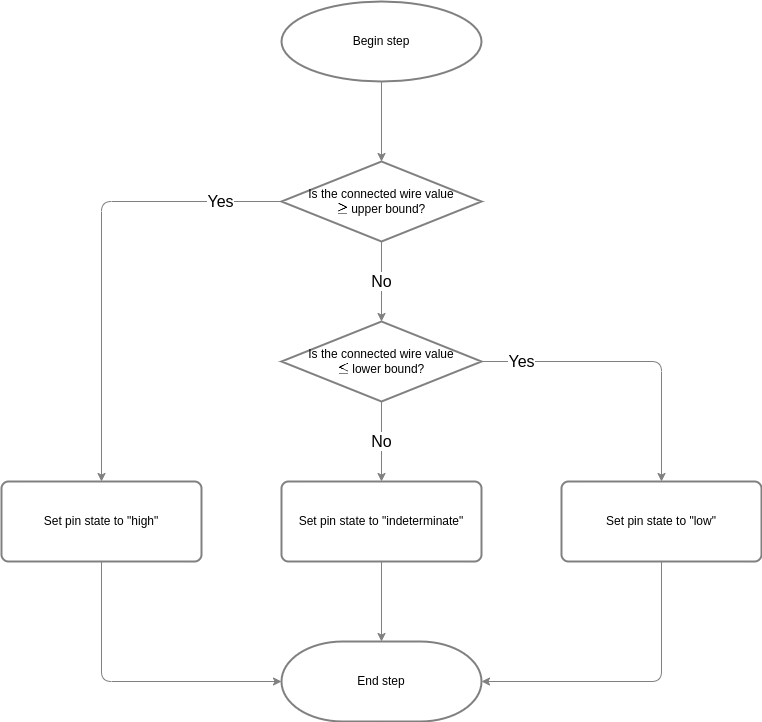

The diagram above was exported from draw.io. Its source (the exported page's mxGraphModel, read from the mxfile embedded in the PNG):
<mxGraphModel dx="1343" dy="1037" grid="1" gridSize="10" guides="1" tooltips="1" connect="1" arrows="1" fold="1" page="1" pageScale="1" pageWidth="850" pageHeight="1100" math="1" shadow="0">
  <root>
    <mxCell id="0" />
    <mxCell id="1" parent="0" />
    <mxCell id="2" style="edgeStyle=none;html=1;exitX=0.5;exitY=1;exitDx=0;exitDy=0;exitPerimeter=0;entryX=0.5;entryY=0;entryDx=0;entryDy=0;entryPerimeter=0;fontSize=16;strokeColor=#808080;" parent="1" source="3" target="6" edge="1">
      <mxGeometry relative="1" as="geometry" />
    </mxCell>
    <mxCell id="3" value="Begin step" style="strokeWidth=2;html=1;shape=mxgraph.flowchart.start_1;whiteSpace=wrap;strokeColor=#808080;" parent="1" vertex="1">
      <mxGeometry x="320" y="40" width="200" height="80" as="geometry" />
    </mxCell>
    <mxCell id="4" value="No" style="edgeStyle=none;html=1;exitX=0.5;exitY=1;exitDx=0;exitDy=0;exitPerimeter=0;entryX=0.5;entryY=0;entryDx=0;entryDy=0;fontSize=16;strokeColor=#808080;entryPerimeter=0;" parent="1" source="6" target="24" edge="1">
      <mxGeometry relative="1" as="geometry">
        <mxPoint x="420" y="360" as="targetPoint" />
        <mxPoint as="offset" />
      </mxGeometry>
    </mxCell>
    <mxCell id="25" value="Yes" style="edgeStyle=orthogonalEdgeStyle;html=1;exitX=0;exitY=0.5;exitDx=0;exitDy=0;exitPerimeter=0;entryX=0.5;entryY=0;entryDx=0;entryDy=0;fontSize=16;strokeColor=#808080;" parent="1" source="6" target="22" edge="1">
      <mxGeometry x="-0.7333" relative="1" as="geometry">
        <mxPoint as="offset" />
      </mxGeometry>
    </mxCell>
    <mxCell id="6" value="Is the connected wire value&lt;br&gt;`&amp;gt;=` upper bound?" style="strokeWidth=2;html=1;shape=mxgraph.flowchart.decision;whiteSpace=wrap;strokeColor=#808080;" parent="1" vertex="1">
      <mxGeometry x="320" y="200" width="200" height="80" as="geometry" />
    </mxCell>
    <mxCell id="19" value="End step" style="strokeWidth=2;html=1;shape=mxgraph.flowchart.terminator;whiteSpace=wrap;strokeColor=#808080;" parent="1" vertex="1">
      <mxGeometry x="320" y="680" width="200" height="80" as="geometry" />
    </mxCell>
    <mxCell id="31" style="edgeStyle=orthogonalEdgeStyle;html=1;exitX=0.5;exitY=1;exitDx=0;exitDy=0;entryX=0;entryY=0.5;entryDx=0;entryDy=0;entryPerimeter=0;fontSize=16;strokeColor=#808080;" parent="1" source="22" target="19" edge="1">
      <mxGeometry relative="1" as="geometry" />
    </mxCell>
    <mxCell id="22" value="Set pin state to &quot;high&quot;" style="rounded=1;whiteSpace=wrap;html=1;absoluteArcSize=1;arcSize=14;strokeWidth=2;strokeColor=#808080;" parent="1" vertex="1">
      <mxGeometry x="40" y="520" width="200" height="80" as="geometry" />
    </mxCell>
    <mxCell id="27" value="Yes" style="edgeStyle=orthogonalEdgeStyle;html=1;exitX=1;exitY=0.5;exitDx=0;exitDy=0;exitPerimeter=0;entryX=0.5;entryY=0;entryDx=0;entryDy=0;fontSize=16;strokeColor=#808080;" parent="1" source="24" target="26" edge="1">
      <mxGeometry x="-0.7333" relative="1" as="geometry">
        <mxPoint as="offset" />
      </mxGeometry>
    </mxCell>
    <mxCell id="29" value="No" style="edgeStyle=orthogonalEdgeStyle;html=1;exitX=0.5;exitY=1;exitDx=0;exitDy=0;exitPerimeter=0;entryX=0.5;entryY=0;entryDx=0;entryDy=0;fontSize=16;strokeColor=#808080;" parent="1" source="24" target="28" edge="1">
      <mxGeometry relative="1" as="geometry" />
    </mxCell>
    <mxCell id="24" value="Is the connected wire value&lt;br&gt;`&amp;lt;=` lower bound?" style="strokeWidth=2;html=1;shape=mxgraph.flowchart.decision;whiteSpace=wrap;strokeColor=#808080;" parent="1" vertex="1">
      <mxGeometry x="320" y="360" width="200" height="80" as="geometry" />
    </mxCell>
    <mxCell id="32" style="edgeStyle=orthogonalEdgeStyle;html=1;exitX=0.5;exitY=1;exitDx=0;exitDy=0;entryX=1;entryY=0.5;entryDx=0;entryDy=0;entryPerimeter=0;fontSize=16;strokeColor=#808080;" parent="1" source="26" target="19" edge="1">
      <mxGeometry relative="1" as="geometry" />
    </mxCell>
    <mxCell id="26" value="Set pin state to &quot;low&quot;" style="rounded=1;whiteSpace=wrap;html=1;absoluteArcSize=1;arcSize=14;strokeWidth=2;strokeColor=#808080;" parent="1" vertex="1">
      <mxGeometry x="600" y="520" width="200" height="80" as="geometry" />
    </mxCell>
    <mxCell id="30" style="edgeStyle=orthogonalEdgeStyle;html=1;exitX=0.5;exitY=1;exitDx=0;exitDy=0;entryX=0.5;entryY=0;entryDx=0;entryDy=0;entryPerimeter=0;fontSize=16;strokeColor=#808080;" parent="1" source="28" target="19" edge="1">
      <mxGeometry relative="1" as="geometry" />
    </mxCell>
    <mxCell id="28" value="Set pin state to &quot;indeterminate&quot;" style="rounded=1;whiteSpace=wrap;html=1;absoluteArcSize=1;arcSize=14;strokeWidth=2;strokeColor=#808080;" parent="1" vertex="1">
      <mxGeometry x="320" y="520" width="200" height="80" as="geometry" />
    </mxCell>
  </root>
</mxGraphModel>